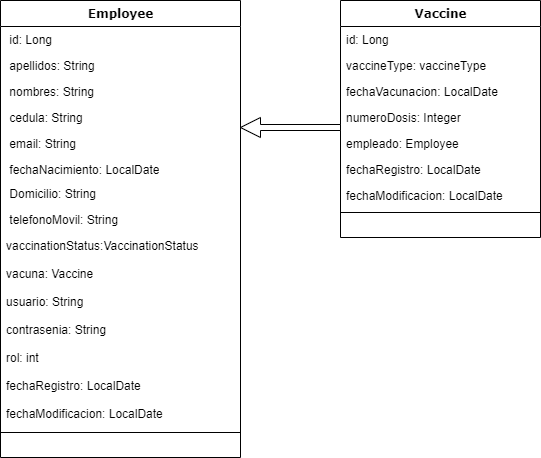

The diagram above was exported from draw.io. Its source (the exported page's mxGraphModel, read from the mxfile embedded in the PNG):
<mxGraphModel dx="1050" dy="719" grid="1" gridSize="10" guides="1" tooltips="1" connect="1" arrows="1" fold="1" page="1" pageScale="1" pageWidth="1100" pageHeight="850" background="none" math="0" shadow="0">
  <root>
    <mxCell id="0" />
    <mxCell id="1" parent="0" />
    <mxCell id="78961159f06e98e8-17" value="Employee" style="swimlane;html=1;fontStyle=1;align=center;verticalAlign=top;childLayout=stackLayout;horizontal=1;startSize=26;horizontalStack=0;resizeParent=1;resizeLast=0;collapsible=1;marginBottom=0;swimlaneFillColor=#ffffff;rounded=0;shadow=0;comic=0;labelBackgroundColor=none;strokeWidth=1;fillColor=none;fontFamily=Verdana;fontSize=12" parent="1" vertex="1">
      <mxGeometry x="90" y="83" width="240" height="457" as="geometry">
        <mxRectangle x="90" y="83" width="110" height="30" as="alternateBounds" />
      </mxGeometry>
    </mxCell>
    <mxCell id="78961159f06e98e8-21" value="&amp;nbsp;id: Long" style="text;html=1;strokeColor=none;fillColor=none;align=left;verticalAlign=top;spacingLeft=4;spacingRight=4;whiteSpace=wrap;overflow=hidden;rotatable=0;points=[[0,0.5],[1,0.5]];portConstraint=eastwest;" parent="78961159f06e98e8-17" vertex="1">
      <mxGeometry y="26" width="240" height="26" as="geometry" />
    </mxCell>
    <mxCell id="78961159f06e98e8-23" value="&amp;nbsp;apellidos: String" style="text;html=1;strokeColor=none;fillColor=none;align=left;verticalAlign=top;spacingLeft=4;spacingRight=4;whiteSpace=wrap;overflow=hidden;rotatable=0;points=[[0,0.5],[1,0.5]];portConstraint=eastwest;" parent="78961159f06e98e8-17" vertex="1">
      <mxGeometry y="52" width="240" height="26" as="geometry" />
    </mxCell>
    <mxCell id="78961159f06e98e8-25" value="&amp;nbsp;nombres: String" style="text;html=1;strokeColor=none;fillColor=none;align=left;verticalAlign=top;spacingLeft=4;spacingRight=4;whiteSpace=wrap;overflow=hidden;rotatable=0;points=[[0,0.5],[1,0.5]];portConstraint=eastwest;" parent="78961159f06e98e8-17" vertex="1">
      <mxGeometry y="78" width="240" height="26" as="geometry" />
    </mxCell>
    <mxCell id="78961159f06e98e8-26" value="&amp;nbsp;cedula: String" style="text;html=1;strokeColor=none;fillColor=none;align=left;verticalAlign=top;spacingLeft=4;spacingRight=4;whiteSpace=wrap;overflow=hidden;rotatable=0;points=[[0,0.5],[1,0.5]];portConstraint=eastwest;" parent="78961159f06e98e8-17" vertex="1">
      <mxGeometry y="104" width="240" height="26" as="geometry" />
    </mxCell>
    <mxCell id="78961159f06e98e8-24" value="&amp;nbsp;email: String" style="text;html=1;strokeColor=none;fillColor=none;align=left;verticalAlign=top;spacingLeft=4;spacingRight=4;whiteSpace=wrap;overflow=hidden;rotatable=0;points=[[0,0.5],[1,0.5]];portConstraint=eastwest;" parent="78961159f06e98e8-17" vertex="1">
      <mxGeometry y="130" width="240" height="26" as="geometry" />
    </mxCell>
    <mxCell id="7QxD4Qwp6vxA1nIzmhZo-1" value="&amp;nbsp;fechaNacimiento: LocalDate" style="text;html=1;strokeColor=none;fillColor=none;align=left;verticalAlign=top;spacingLeft=4;spacingRight=4;whiteSpace=wrap;overflow=hidden;rotatable=0;points=[[0,0.5],[1,0.5]];portConstraint=eastwest;" vertex="1" parent="78961159f06e98e8-17">
      <mxGeometry y="156" width="240" height="24" as="geometry" />
    </mxCell>
    <mxCell id="7QxD4Qwp6vxA1nIzmhZo-2" value="&amp;nbsp;Domicilio: String" style="text;html=1;strokeColor=none;fillColor=none;align=left;verticalAlign=top;spacingLeft=4;spacingRight=4;whiteSpace=wrap;overflow=hidden;rotatable=0;points=[[0,0.5],[1,0.5]];portConstraint=eastwest;" vertex="1" parent="78961159f06e98e8-17">
      <mxGeometry y="180" width="240" height="26" as="geometry" />
    </mxCell>
    <mxCell id="7QxD4Qwp6vxA1nIzmhZo-3" value="&amp;nbsp;telefonoMovil: String" style="text;html=1;strokeColor=none;fillColor=none;align=left;verticalAlign=top;spacingLeft=4;spacingRight=4;whiteSpace=wrap;overflow=hidden;rotatable=0;points=[[0,0.5],[1,0.5]];portConstraint=eastwest;" vertex="1" parent="78961159f06e98e8-17">
      <mxGeometry y="206" width="240" height="26" as="geometry" />
    </mxCell>
    <mxCell id="7QxD4Qwp6vxA1nIzmhZo-4" value="vaccinationStatus:VaccinationStatus" style="text;html=1;strokeColor=none;fillColor=none;align=left;verticalAlign=top;spacingLeft=4;spacingRight=4;whiteSpace=wrap;overflow=hidden;rotatable=0;points=[[0,0.5],[1,0.5]];portConstraint=eastwest;" vertex="1" parent="78961159f06e98e8-17">
      <mxGeometry y="232" width="240" height="28" as="geometry" />
    </mxCell>
    <mxCell id="7QxD4Qwp6vxA1nIzmhZo-5" value="vacuna: Vaccine" style="text;html=1;strokeColor=none;fillColor=none;align=left;verticalAlign=top;spacingLeft=4;spacingRight=4;whiteSpace=wrap;overflow=hidden;rotatable=0;points=[[0,0.5],[1,0.5]];portConstraint=eastwest;" vertex="1" parent="78961159f06e98e8-17">
      <mxGeometry y="260" width="240" height="28" as="geometry" />
    </mxCell>
    <mxCell id="7QxD4Qwp6vxA1nIzmhZo-6" value="usuario: String" style="text;html=1;strokeColor=none;fillColor=none;align=left;verticalAlign=top;spacingLeft=4;spacingRight=4;whiteSpace=wrap;overflow=hidden;rotatable=0;points=[[0,0.5],[1,0.5]];portConstraint=eastwest;" vertex="1" parent="78961159f06e98e8-17">
      <mxGeometry y="288" width="240" height="28" as="geometry" />
    </mxCell>
    <mxCell id="7QxD4Qwp6vxA1nIzmhZo-7" value="contrasenia: String" style="text;html=1;strokeColor=none;fillColor=none;align=left;verticalAlign=top;spacingLeft=4;spacingRight=4;whiteSpace=wrap;overflow=hidden;rotatable=0;points=[[0,0.5],[1,0.5]];portConstraint=eastwest;" vertex="1" parent="78961159f06e98e8-17">
      <mxGeometry y="316" width="240" height="28" as="geometry" />
    </mxCell>
    <mxCell id="7QxD4Qwp6vxA1nIzmhZo-8" value="rol: int" style="text;html=1;strokeColor=none;fillColor=none;align=left;verticalAlign=top;spacingLeft=4;spacingRight=4;whiteSpace=wrap;overflow=hidden;rotatable=0;points=[[0,0.5],[1,0.5]];portConstraint=eastwest;" vertex="1" parent="78961159f06e98e8-17">
      <mxGeometry y="344" width="240" height="28" as="geometry" />
    </mxCell>
    <mxCell id="7QxD4Qwp6vxA1nIzmhZo-9" value="fechaRegistro: LocalDate" style="text;html=1;strokeColor=none;fillColor=none;align=left;verticalAlign=top;spacingLeft=4;spacingRight=4;whiteSpace=wrap;overflow=hidden;rotatable=0;points=[[0,0.5],[1,0.5]];portConstraint=eastwest;" vertex="1" parent="78961159f06e98e8-17">
      <mxGeometry y="372" width="240" height="28" as="geometry" />
    </mxCell>
    <mxCell id="7QxD4Qwp6vxA1nIzmhZo-10" value="fechaModificacion: LocalDate" style="text;html=1;strokeColor=none;fillColor=none;align=left;verticalAlign=top;spacingLeft=4;spacingRight=4;whiteSpace=wrap;overflow=hidden;rotatable=0;points=[[0,0.5],[1,0.5]];portConstraint=eastwest;" vertex="1" parent="78961159f06e98e8-17">
      <mxGeometry y="400" width="240" height="28" as="geometry" />
    </mxCell>
    <mxCell id="78961159f06e98e8-19" value="" style="line;html=1;strokeWidth=1;fillColor=none;align=left;verticalAlign=middle;spacingTop=-1;spacingLeft=3;spacingRight=3;rotatable=0;labelPosition=right;points=[];portConstraint=eastwest;" parent="78961159f06e98e8-17" vertex="1">
      <mxGeometry y="428" width="240" height="8" as="geometry" />
    </mxCell>
    <mxCell id="78961159f06e98e8-30" value="Vaccine" style="swimlane;html=1;fontStyle=1;align=center;verticalAlign=top;childLayout=stackLayout;horizontal=1;startSize=26;horizontalStack=0;resizeParent=1;resizeLast=0;collapsible=1;marginBottom=0;swimlaneFillColor=#ffffff;rounded=0;shadow=0;comic=0;labelBackgroundColor=none;strokeWidth=1;fillColor=none;fontFamily=Verdana;fontSize=12" parent="1" vertex="1">
      <mxGeometry x="430" y="83" width="200" height="237" as="geometry" />
    </mxCell>
    <mxCell id="78961159f06e98e8-31" value="id: Long" style="text;html=1;strokeColor=none;fillColor=none;align=left;verticalAlign=top;spacingLeft=4;spacingRight=4;whiteSpace=wrap;overflow=hidden;rotatable=0;points=[[0,0.5],[1,0.5]];portConstraint=eastwest;" parent="78961159f06e98e8-30" vertex="1">
      <mxGeometry y="26" width="200" height="26" as="geometry" />
    </mxCell>
    <mxCell id="78961159f06e98e8-32" value="vaccineType: vaccineType" style="text;html=1;strokeColor=none;fillColor=none;align=left;verticalAlign=top;spacingLeft=4;spacingRight=4;whiteSpace=wrap;overflow=hidden;rotatable=0;points=[[0,0.5],[1,0.5]];portConstraint=eastwest;" parent="78961159f06e98e8-30" vertex="1">
      <mxGeometry y="52" width="200" height="26" as="geometry" />
    </mxCell>
    <mxCell id="78961159f06e98e8-33" value="fechaVacunacion: LocalDate" style="text;html=1;strokeColor=none;fillColor=none;align=left;verticalAlign=top;spacingLeft=4;spacingRight=4;whiteSpace=wrap;overflow=hidden;rotatable=0;points=[[0,0.5],[1,0.5]];portConstraint=eastwest;" parent="78961159f06e98e8-30" vertex="1">
      <mxGeometry y="78" width="200" height="26" as="geometry" />
    </mxCell>
    <mxCell id="78961159f06e98e8-34" value="numeroDosis: Integer" style="text;html=1;strokeColor=none;fillColor=none;align=left;verticalAlign=top;spacingLeft=4;spacingRight=4;whiteSpace=wrap;overflow=hidden;rotatable=0;points=[[0,0.5],[1,0.5]];portConstraint=eastwest;" parent="78961159f06e98e8-30" vertex="1">
      <mxGeometry y="104" width="200" height="26" as="geometry" />
    </mxCell>
    <mxCell id="78961159f06e98e8-36" value="empleado: Employee" style="text;html=1;strokeColor=none;fillColor=none;align=left;verticalAlign=top;spacingLeft=4;spacingRight=4;whiteSpace=wrap;overflow=hidden;rotatable=0;points=[[0,0.5],[1,0.5]];portConstraint=eastwest;" parent="78961159f06e98e8-30" vertex="1">
      <mxGeometry y="130" width="200" height="26" as="geometry" />
    </mxCell>
    <mxCell id="78961159f06e98e8-37" value="fechaRegistro: LocalDate" style="text;html=1;strokeColor=none;fillColor=none;align=left;verticalAlign=top;spacingLeft=4;spacingRight=4;whiteSpace=wrap;overflow=hidden;rotatable=0;points=[[0,0.5],[1,0.5]];portConstraint=eastwest;" parent="78961159f06e98e8-30" vertex="1">
      <mxGeometry y="156" width="200" height="26" as="geometry" />
    </mxCell>
    <mxCell id="7QxD4Qwp6vxA1nIzmhZo-11" value="fechaModificacion: LocalDate" style="text;html=1;strokeColor=none;fillColor=none;align=left;verticalAlign=top;spacingLeft=4;spacingRight=4;whiteSpace=wrap;overflow=hidden;rotatable=0;points=[[0,0.5],[1,0.5]];portConstraint=eastwest;" vertex="1" parent="78961159f06e98e8-30">
      <mxGeometry y="182" width="200" height="26" as="geometry" />
    </mxCell>
    <mxCell id="78961159f06e98e8-38" value="" style="line;html=1;strokeWidth=1;fillColor=none;align=left;verticalAlign=middle;spacingTop=-1;spacingLeft=3;spacingRight=3;rotatable=0;labelPosition=right;points=[];portConstraint=eastwest;" parent="78961159f06e98e8-30" vertex="1">
      <mxGeometry y="208" width="200" height="8" as="geometry" />
    </mxCell>
    <mxCell id="7QxD4Qwp6vxA1nIzmhZo-13" value="" style="shape=singleArrow;direction=west;whiteSpace=wrap;html=1;fontSize=16;" vertex="1" parent="1">
      <mxGeometry x="330" y="200" width="100" height="20" as="geometry" />
    </mxCell>
  </root>
</mxGraphModel>